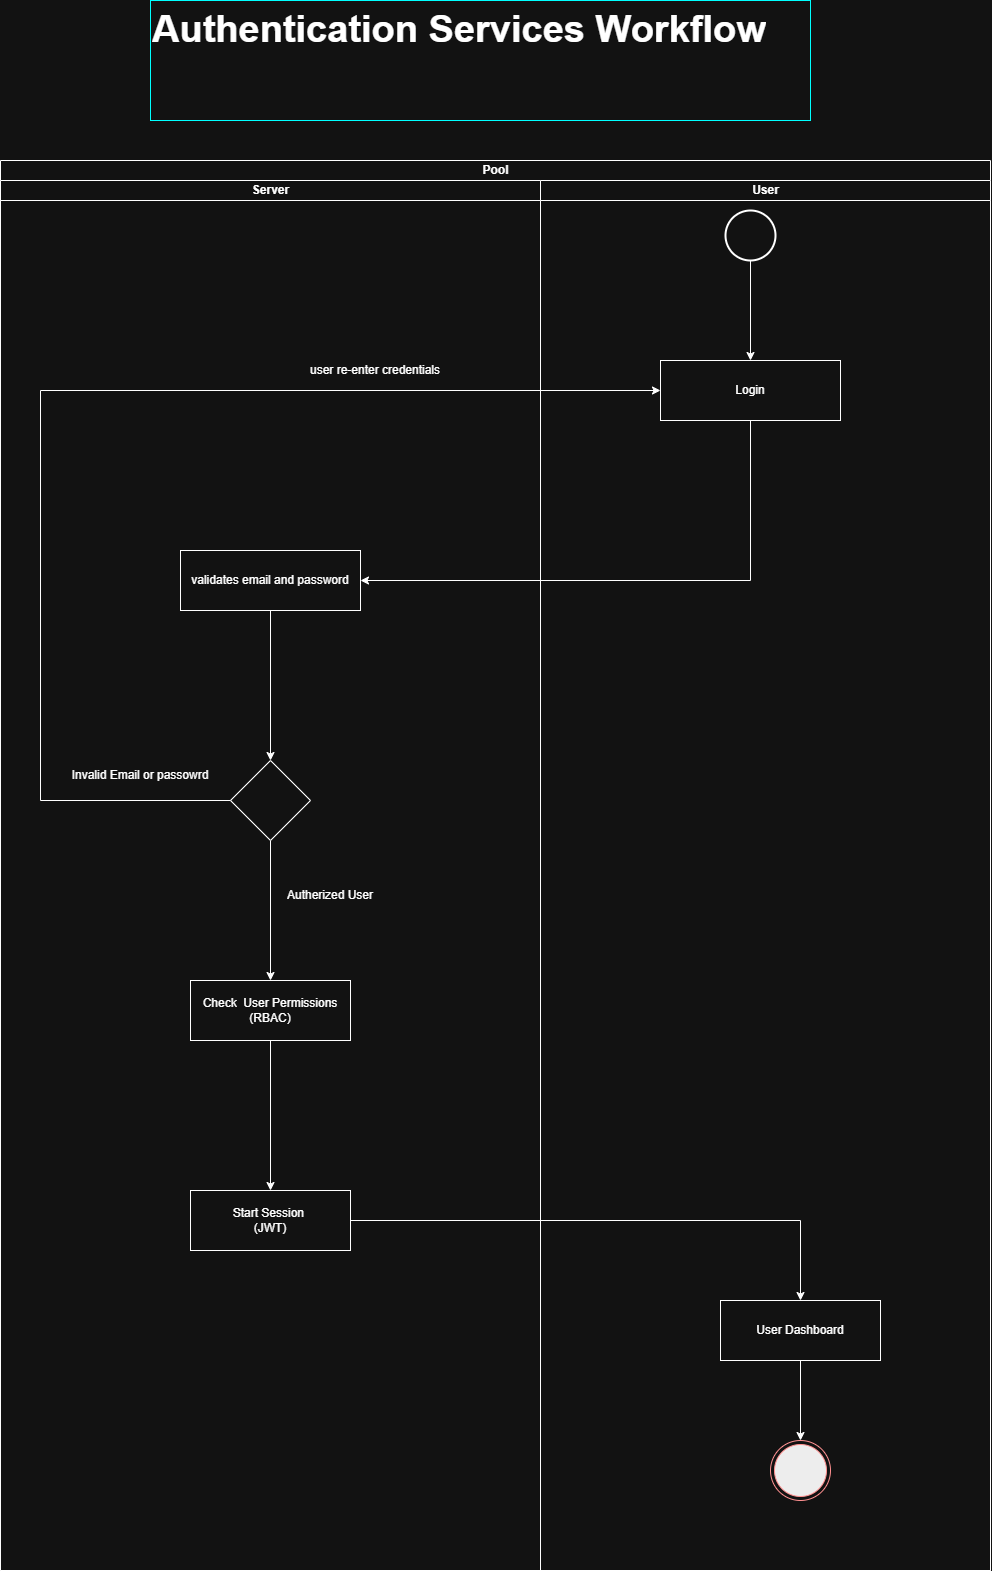

The diagram above was exported from draw.io. Its source (the exported page's mxGraphModel, read from the mxfile embedded in the PNG):
<mxGraphModel dx="2339" dy="1853" grid="1" gridSize="10" guides="1" tooltips="1" connect="1" arrows="1" fold="1" page="1" pageScale="1" pageWidth="850" pageHeight="1100" math="0" shadow="0">
  <root>
    <mxCell id="0" />
    <mxCell id="1" parent="0" />
    <mxCell id="2fpHyxuObQ7YY2VWisWO-1" value="&lt;h1 style=&quot;margin-top: 0px;&quot;&gt;Authentication Services Workflow&lt;/h1&gt;" style="text;html=1;whiteSpace=wrap;overflow=hidden;rounded=0;strokeColor=light-dark(transparent,#00FFFF);fontSize=19;" vertex="1" parent="1">
      <mxGeometry y="-680" width="660" height="120" as="geometry" />
    </mxCell>
    <mxCell id="2fpHyxuObQ7YY2VWisWO-2" value="Pool" style="swimlane;childLayout=stackLayout;resizeParent=1;resizeParentMax=0;startSize=20;html=1;" vertex="1" parent="1">
      <mxGeometry x="-150" y="-520" width="990" height="1410" as="geometry" />
    </mxCell>
    <mxCell id="2fpHyxuObQ7YY2VWisWO-3" value="Server" style="swimlane;startSize=20;html=1;" vertex="1" parent="2fpHyxuObQ7YY2VWisWO-2">
      <mxGeometry y="20" width="540" height="1390" as="geometry" />
    </mxCell>
    <mxCell id="2fpHyxuObQ7YY2VWisWO-4" style="edgeStyle=orthogonalEdgeStyle;rounded=0;orthogonalLoop=1;jettySize=auto;html=1;entryX=0.5;entryY=0;entryDx=0;entryDy=0;" edge="1" parent="2fpHyxuObQ7YY2VWisWO-3" source="2fpHyxuObQ7YY2VWisWO-5" target="2fpHyxuObQ7YY2VWisWO-11">
      <mxGeometry relative="1" as="geometry" />
    </mxCell>
    <mxCell id="2fpHyxuObQ7YY2VWisWO-5" value="" style="rhombus;whiteSpace=wrap;html=1;" vertex="1" parent="2fpHyxuObQ7YY2VWisWO-3">
      <mxGeometry x="230" y="580" width="80" height="80" as="geometry" />
    </mxCell>
    <mxCell id="2fpHyxuObQ7YY2VWisWO-6" value="&lt;div&gt;validates email and password&lt;/div&gt;" style="rounded=0;whiteSpace=wrap;html=1;" vertex="1" parent="2fpHyxuObQ7YY2VWisWO-3">
      <mxGeometry x="180" y="370" width="180" height="60" as="geometry" />
    </mxCell>
    <mxCell id="2fpHyxuObQ7YY2VWisWO-7" style="edgeStyle=orthogonalEdgeStyle;rounded=0;orthogonalLoop=1;jettySize=auto;html=1;entryX=0.5;entryY=0;entryDx=0;entryDy=0;" edge="1" parent="2fpHyxuObQ7YY2VWisWO-3" source="2fpHyxuObQ7YY2VWisWO-6" target="2fpHyxuObQ7YY2VWisWO-5">
      <mxGeometry relative="1" as="geometry" />
    </mxCell>
    <mxCell id="2fpHyxuObQ7YY2VWisWO-8" value="user re-enter credentials" style="text;html=1;whiteSpace=wrap;strokeColor=none;fillColor=none;align=center;verticalAlign=middle;rounded=0;" vertex="1" parent="2fpHyxuObQ7YY2VWisWO-3">
      <mxGeometry x="280" y="180" width="190" height="20" as="geometry" />
    </mxCell>
    <mxCell id="2fpHyxuObQ7YY2VWisWO-9" value="Autherized User" style="text;html=1;whiteSpace=wrap;strokeColor=none;fillColor=none;align=center;verticalAlign=middle;rounded=0;" vertex="1" parent="2fpHyxuObQ7YY2VWisWO-3">
      <mxGeometry x="280" y="700" width="100" height="30" as="geometry" />
    </mxCell>
    <mxCell id="2fpHyxuObQ7YY2VWisWO-10" style="edgeStyle=orthogonalEdgeStyle;rounded=0;orthogonalLoop=1;jettySize=auto;html=1;" edge="1" parent="2fpHyxuObQ7YY2VWisWO-3" source="2fpHyxuObQ7YY2VWisWO-11" target="2fpHyxuObQ7YY2VWisWO-12">
      <mxGeometry relative="1" as="geometry" />
    </mxCell>
    <mxCell id="2fpHyxuObQ7YY2VWisWO-11" value="Check&amp;nbsp; User Permissions&lt;div&gt;(RBAC)&lt;/div&gt;" style="rounded=0;whiteSpace=wrap;html=1;" vertex="1" parent="2fpHyxuObQ7YY2VWisWO-3">
      <mxGeometry x="190" y="800" width="160" height="60" as="geometry" />
    </mxCell>
    <mxCell id="2fpHyxuObQ7YY2VWisWO-12" value="Start Session&amp;nbsp;&lt;div&gt;(JWT)&lt;/div&gt;" style="rounded=0;whiteSpace=wrap;html=1;" vertex="1" parent="2fpHyxuObQ7YY2VWisWO-3">
      <mxGeometry x="190" y="1010" width="160" height="60" as="geometry" />
    </mxCell>
    <mxCell id="2fpHyxuObQ7YY2VWisWO-13" value="Invalid Email or passowrd" style="text;html=1;whiteSpace=wrap;strokeColor=none;fillColor=none;align=center;verticalAlign=middle;rounded=0;" vertex="1" parent="2fpHyxuObQ7YY2VWisWO-3">
      <mxGeometry x="70" y="580" width="140" height="30" as="geometry" />
    </mxCell>
    <mxCell id="2fpHyxuObQ7YY2VWisWO-14" value="User" style="swimlane;startSize=20;html=1;" vertex="1" parent="2fpHyxuObQ7YY2VWisWO-2">
      <mxGeometry x="540" y="20" width="450" height="1390" as="geometry" />
    </mxCell>
    <mxCell id="2fpHyxuObQ7YY2VWisWO-18" value="" style="ellipse;html=1;shape=endState;fillColor=#000000;strokeColor=#ff0000;" vertex="1" parent="2fpHyxuObQ7YY2VWisWO-14">
      <mxGeometry x="230" y="1260" width="60" height="60" as="geometry" />
    </mxCell>
    <mxCell id="2fpHyxuObQ7YY2VWisWO-25" style="edgeStyle=orthogonalEdgeStyle;rounded=0;orthogonalLoop=1;jettySize=auto;html=1;entryX=0.5;entryY=0;entryDx=0;entryDy=0;" edge="1" parent="2fpHyxuObQ7YY2VWisWO-14" source="2fpHyxuObQ7YY2VWisWO-23" target="2fpHyxuObQ7YY2VWisWO-18">
      <mxGeometry relative="1" as="geometry" />
    </mxCell>
    <mxCell id="2fpHyxuObQ7YY2VWisWO-23" value="User Dashboard" style="rounded=0;whiteSpace=wrap;html=1;" vertex="1" parent="2fpHyxuObQ7YY2VWisWO-14">
      <mxGeometry x="180" y="1120" width="160" height="60" as="geometry" />
    </mxCell>
    <mxCell id="2fpHyxuObQ7YY2VWisWO-29" value="Login" style="rounded=0;whiteSpace=wrap;html=1;" vertex="1" parent="2fpHyxuObQ7YY2VWisWO-14">
      <mxGeometry x="120" y="180" width="180" height="60" as="geometry" />
    </mxCell>
    <mxCell id="2fpHyxuObQ7YY2VWisWO-34" style="edgeStyle=orthogonalEdgeStyle;rounded=0;orthogonalLoop=1;jettySize=auto;html=1;" edge="1" parent="2fpHyxuObQ7YY2VWisWO-14" source="2fpHyxuObQ7YY2VWisWO-32" target="2fpHyxuObQ7YY2VWisWO-29">
      <mxGeometry relative="1" as="geometry" />
    </mxCell>
    <mxCell id="2fpHyxuObQ7YY2VWisWO-32" value="" style="strokeWidth=2;html=1;shape=mxgraph.flowchart.start_2;whiteSpace=wrap;" vertex="1" parent="2fpHyxuObQ7YY2VWisWO-14">
      <mxGeometry x="185" y="30" width="50" height="50" as="geometry" />
    </mxCell>
    <mxCell id="2fpHyxuObQ7YY2VWisWO-20" style="edgeStyle=orthogonalEdgeStyle;rounded=0;orthogonalLoop=1;jettySize=auto;html=1;exitX=0;exitY=0.5;exitDx=0;exitDy=0;entryX=0;entryY=0.5;entryDx=0;entryDy=0;" edge="1" parent="2fpHyxuObQ7YY2VWisWO-2" source="2fpHyxuObQ7YY2VWisWO-5" target="2fpHyxuObQ7YY2VWisWO-29">
      <mxGeometry relative="1" as="geometry">
        <Array as="points">
          <mxPoint x="40" y="640" />
          <mxPoint x="40" y="230" />
        </Array>
        <mxPoint x="600" y="300" as="targetPoint" />
      </mxGeometry>
    </mxCell>
    <mxCell id="2fpHyxuObQ7YY2VWisWO-21" style="edgeStyle=orthogonalEdgeStyle;rounded=0;orthogonalLoop=1;jettySize=auto;html=1;entryX=1;entryY=0.5;entryDx=0;entryDy=0;exitX=0.5;exitY=1;exitDx=0;exitDy=0;" edge="1" parent="2fpHyxuObQ7YY2VWisWO-2" source="2fpHyxuObQ7YY2VWisWO-29" target="2fpHyxuObQ7YY2VWisWO-6">
      <mxGeometry relative="1" as="geometry">
        <Array as="points">
          <mxPoint x="750" y="420" />
        </Array>
        <mxPoint x="750" y="320" as="sourcePoint" />
      </mxGeometry>
    </mxCell>
    <mxCell id="2fpHyxuObQ7YY2VWisWO-24" style="edgeStyle=orthogonalEdgeStyle;rounded=0;orthogonalLoop=1;jettySize=auto;html=1;entryX=0.5;entryY=0;entryDx=0;entryDy=0;" edge="1" parent="2fpHyxuObQ7YY2VWisWO-2" source="2fpHyxuObQ7YY2VWisWO-12" target="2fpHyxuObQ7YY2VWisWO-23">
      <mxGeometry relative="1" as="geometry" />
    </mxCell>
  </root>
</mxGraphModel>